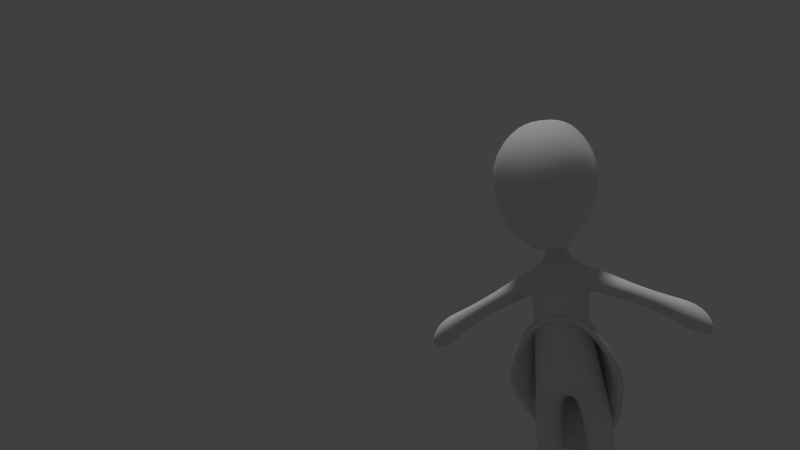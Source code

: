 # Source: harshil.blend  (saved by Blender 2.77.0; exported with 4.5.12 LTS)
import bpy
from mathutils import Matrix  # noqa: F401  (used for matrix-valued properties, if any)

bpy.ops.wm.read_factory_settings(use_empty=True)
scene = bpy.context.scene
scene.name = 'Scene'

# ---- collections
col_collection_1 = bpy.data.collections.new('Collection 1'); scene.collection.children.link(col_collection_1)
col_collection_11 = bpy.data.collections.new('Collection 11'); scene.collection.children.link(col_collection_11)

# ---- world
world_world = bpy.data.worlds.new('World'); scene.world = world_world
world_world.color = (0.05088, 0.05088, 0.05088)
world_world.use_sun_shadow = False
world_world.sun_shadow_jitter_overblur = 0.0
world_world.cycles.sampling_method = 'NONE'
world_world.cycles.sample_map_resolution = 256

# ---- cameras
cam_camera_001 = bpy.data.cameras.new('Camera.001')
cam_camera_001.clip_end = 100.0
cam_camera_001.lens = 35.0
cam_camera_001.sensor_width = 32.0
cam_camera_001.sensor_height = 18.0
cam_camera_001.display_size = 2.0
cam_camera_001.dof.focus_distance = 0.0
cam_camera_001.dof.aperture_fstop = 128.0
cam_camera_001.dof.aperture_blades = 6

# ---- lights
light_sun = bpy.data.lights.new('Sun', 'SUN')
light_sun.transmission_factor = 0.0
light_sun.angle = 0.1993
light_sun.energy = 1.0
light_sun.shadow_buffer_clip_start = 0.5
light_sun.shadow_soft_size = 0.1
light_sun.shadow_cascade_max_distance = 1000.0

# ---- meshes
me_cube_003 = bpy.data.meshes.new('Cube.003')
me_cube_003.from_pydata([(0.8252, 1.756, 11.45), (1.672, -0.1553, 11.18), (0.7126, -0.2411, 9.42), (0.798, -1.588, 11.01), (0.9518, -0.1817, 13.41), (0.9182, 1.339, 13.14), (1.45, 1.345, 11.4), (1.617, -0.09629, 12.26), (1.582, -0.7765, 11.08), (1.309, -0.2161, 10.06), (0.6848, -1.462, 9.687), (0.73, 1.196, 9.956), (0.8865, -1.667, 12.41), (0.0, 1.756, 11.44), (0.0, -1.814, 10.63), (0.0, -0.2481, 9.024), (0.0, -0.1817, 13.63), (1.194, 0.9287, 10.32), (1.251, -0.7568, 10.11), (1.39, 0.968, 12.26), (1.51, -0.8784, 12.19), (0.0, 1.339, 13.3), (0.0, 1.195, 9.74), (0.0, -2.003, 12.52), (0.0, -1.405, 9.199), (1.1, 1.079, 5.008), (1.1, -0.4231, 4.693), (0.9524, 0.7847, 6.389), (0.9607, -0.3871, 6.185), (0.0, 0.7466, 6.343), (0.0, 1.106, 4.878), (0.0, -0.7399, 6.13), (0.0, -0.7382, 4.631), (0.6025, 0.8357, 8.896), (0.6215, -0.1153, 8.816), (0.0, 0.8357, 9.114), (0.0, -0.1153, 8.907), (0.0, 1.132, 7.937), (0.8857, -0.2462, 8.059), (0.8857, 0.9319, 7.996), (0.0, -0.6105, 8.057), (0.8289, -0.3654, 7.31), (0.0, -0.7395, 7.211), (0.0, 0.8447, 7.235), (0.8289, 0.8447, 7.328), (1.475, 0.8909, 8.573), (1.409, -0.2675, 8.482), (1.262, -0.3208, 7.826), (1.207, 1.008, 7.783), (3.391, 0.686, 7.614), (3.345, -0.03392, 7.616), (3.142, -0.03951, 7.038), (3.129, 0.6324, 7.034), (3.987, 0.9068, 7.461), (3.953, -0.2334, 7.406), (3.809, -0.2436, 6.453), (3.786, 0.9776, 6.444), (0.3088, 0.6825, 9.198), (0.3223, 0.1074, 9.177), (0.0, 0.6825, 9.211), (0.0, 0.1074, 9.182), (0.367, 0.7425, 10.05), (0.2327, 0.001431, 9.451), (0.0, 0.7425, 10.08), (0.0, 0.001431, 9.505), (0.1721, 0.7871, 6.333), (0.2809, -0.6182, 4.674), (0.1361, 1.089, 4.771), (0.2892, -0.6587, 6.138), (0.1216, 0.8357, 9.07), (0.3127, -0.1153, 8.861), (0.4456, -0.473, 8.061), (0.1788, 1.092, 7.949), (0.1673, 0.8447, 7.254), (0.417, -0.5983, 7.26), (0.06232, 0.6825, 9.209), (0.06505, 0.1074, 9.181), (0.07407, 0.7425, 10.07), (0.04697, 0.001431, 9.494), (0.3677, 0.6248, 0.9475), (0.4957, -0.2097, 0.9932), (1.389, -0.068, 0.911), (1.442, 0.7151, 0.9107), (0.3233, 0.8363, 2.911), (1.138, -0.3194, 2.75), (1.144, 0.8877, 2.873), (0.3809, -0.4669, 2.775), (1.282, 0.7827, 4.094), (0.2619, 0.7653, 4.068), (1.281, -0.2789, 3.932), (0.3401, -0.3876, 3.899), (0.461, 0.6439, 1.497), (1.303, -0.1085, 1.459), (0.4879, -0.2204, 1.441), (1.311, 0.6961, 1.506), (2.431, 0.6371, 8.024), (2.204, 0.6874, 7.479), (2.405, 0.004598, 7.985), (2.225, -0.01156, 7.492), (4.417, 0.5911, 6.916), (4.403, 0.1023, 6.893), (4.469, 0.09791, 6.32), (4.459, 0.6215, 6.316), (0.2496, 0.888, 0.6386), (0.3396, -1.352, 0.6596), (1.436, -1.224, 0.6324), (1.561, 0.963, 0.5938), (0.3557, 0.9871, -0.0009818), (0.3591, -1.367, 0.01317), (1.391, -1.24, -0.008994), (1.396, 1.062, -0.03395), (0.2613, -1.363, 0.2072), (0.2578, 0.9916, 0.1931), (1.565, -1.235, 0.1733), (1.569, 1.067, 0.1483)], [], [(0, 13, 21, 5), (0, 5, 19, 6), (0, 6, 17, 11), (0, 11, 22, 13), (1, 6, 19, 7), (1, 7, 20, 8), (1, 8, 18, 9), (1, 9, 17, 6), (2, 10, 24, 15), (2, 15, 22, 11), (2, 11, 17, 9), (2, 9, 18, 10), (3, 8, 20, 12), (3, 12, 23, 14), (3, 14, 24, 10), (3, 10, 18, 8), (4, 12, 20, 7), (4, 7, 19, 5), (4, 5, 21, 16), (4, 16, 23, 12), (65, 27, 25, 67), (27, 28, 26, 25), (89, 87, 25, 26), (68, 31, 32, 66), (44, 41, 28, 27), (75, 57, 33, 69), (71, 38, 34, 70), (73, 44, 27, 65), (38, 39, 48, 47), (74, 41, 38, 71), (69, 33, 39, 72), (39, 38, 41, 44), (72, 39, 44, 73), (68, 28, 41, 74), (96, 95, 49, 52), (47, 46, 34, 38), (33, 34, 46, 45), (39, 33, 45, 48), (52, 49, 53, 56), (98, 97, 46, 47), (98, 96, 52, 51), (95, 97, 50, 49), (55, 56, 102, 101), (55, 54, 50, 51), (51, 52, 56, 55), (49, 50, 54, 53), (77, 61, 57, 75), (57, 58, 34, 33), (70, 34, 58, 76), (61, 62, 58, 57), (76, 58, 62, 78), (29, 65, 67, 30), (32, 30, 67, 66), (28, 68, 66, 26), (59, 75, 69, 35), (40, 71, 70, 36), (43, 73, 65, 29), (42, 74, 71, 40), (35, 69, 72, 37), (37, 72, 73, 43), (31, 68, 74, 42), (63, 77, 75, 59), (36, 70, 76, 60), (60, 76, 78, 64), (91, 94, 82, 79), (90, 89, 26, 66), (103, 104, 80, 79), (88, 90, 66, 67), (92, 94, 85, 84), (88, 87, 85, 83), (93, 92, 84, 86), (91, 93, 86, 83), (84, 85, 87, 89), (86, 84, 89, 90), (83, 86, 90, 88), (67, 25, 87, 88), (83, 85, 94, 91), (81, 82, 94, 92), (80, 81, 92, 93), (79, 80, 93, 91), (48, 45, 95, 96), (51, 50, 97, 98), (47, 48, 96, 98), (45, 46, 97, 95), (99, 100, 101, 102), (53, 54, 100, 99), (56, 53, 99, 102), (101, 100, 54, 55), (112, 111, 104, 103), (104, 105, 81, 80), (105, 106, 82, 81), (79, 82, 106, 103), (108, 107, 110, 109), (111, 113, 105, 104), (113, 114, 106, 105), (112, 114, 110, 107), (107, 108, 111, 112), (108, 109, 113, 111), (109, 110, 114, 113), (103, 106, 114, 112)])
me_cube_003.polygons.foreach_set('use_smooth', [True] * 100)
me_cube_003.use_remesh_preserve_volume = False
me_cube_003.use_remesh_preserve_attributes = False
me_cube_003.use_mirror_vertex_groups = False
me_cube_003.update()
me_cube_004 = bpy.data.meshes.new('Cube.004')
me_cube_004.from_pydata([(1.775, -0.684, 5.754), (1.642, 0.7322, 6.014), (0.5984, 0.8782, 7.15), (0.7277, -1.081, 6.557), (0.6776, -2.502, 5.687), (0.5624, 2.233, 6.106), (1.401, 1.808, 5.699), (-1.775, -0.684, 5.754), (-1.642, 0.7322, 6.014), (-0.5984, 0.8782, 7.15), (-0.7277, -1.081, 6.557), (-0.6776, -2.502, 5.687), (-0.5624, 2.233, 6.106), (-1.401, 1.808, 5.699), (1.717, -0.01284, 5.995), (1.177, 0.8141, 6.788), (0.6348, -0.1184, 7.09), (1.363, -0.9162, 6.257), (0.5832, 1.725, 6.789), (1.54, 1.391, 5.891), (2.036, 0.6389, 5.084), (2.048, -0.4516, 5.189), (0.7782, -1.895, 5.968), (1.819, -1.305, 5.417), (8.383e-16, 0.9041, 7.214), (8.383e-16, -1.139, 6.652), (0.4995, -3.028, 5.547), (1.311, -2.362, 5.476), (8.383e-16, -2.572, 5.799), (0.542, 2.544, 5.314), (1.062, 2.05, 5.976), (8.383e-16, 2.305, 6.133), (1.5, 1.823, 5.168), (-1.717, -0.01284, 5.995), (-1.177, 0.8141, 6.788), (-0.6348, -0.1184, 7.09), (-1.363, -0.9162, 6.257), (-0.5832, 1.725, 6.789), (-1.54, 1.391, 5.891), (-2.036, 0.6389, 5.084), (-2.048, -0.4516, 5.189), (-0.7782, -1.895, 5.968), (-1.819, -1.305, 5.417), (-0.4995, -3.028, 5.547), (-1.311, -2.362, 5.476), (-0.542, 2.544, 5.314), (-1.062, 2.05, 5.976), (-1.5, 1.823, 5.168), (1.239, -0.07694, 6.73), (1.129, 1.582, 6.509), (2.115, 0.03995, 5.116), (1.616, -1.81, 5.518), (1.829, 1.257, 5.097), (1.926, -0.8782, 5.282), (0.9403, -2.827, 5.434), (1.056, 2.277, 5.267), (-1.239, -0.07694, 6.73), (-1.129, 1.582, 6.509), (-2.115, 0.03995, 5.116), (-1.616, -1.81, 5.518), (4.18e-09, -0.1307, 7.166), (-1.829, 1.257, 5.097), (-1.926, -0.8782, 5.282), (8.383e-16, 1.779, 6.837), (8.383e-16, -1.982, 6.082), (-0.9403, -2.827, 5.434), (8.383e-16, -3.065, 5.559), (-1.056, 2.277, 5.267), (8.383e-16, 2.632, 5.32), (1.571, -0.6491, 5.645), (1.436, 0.6958, 5.912), (0.5245, 0.8393, 6.932), (0.6543, -0.9681, 6.366), (0.607, -2.414, 5.482), (0.4959, 2.037, 5.999), (1.218, 1.678, 5.638), (-1.571, -0.6491, 5.645), (-1.436, 0.6958, 5.912), (-0.5245, 0.8393, 6.932), (-0.6543, -0.9681, 6.366), (-0.607, -2.414, 5.482), (-0.4959, 2.037, 5.999), (-1.218, 1.678, 5.638), (1.512, -0.008016, 5.883), (1.015, 0.7802, 6.624), (0.5617, -0.0624, 6.875), (1.211, -0.8383, 6.099), (0.5127, 1.588, 6.614), (1.338, 1.309, 5.806), (1.822, 0.5988, 4.999), (1.834, -0.4302, 5.097), (0.7027, -1.783, 5.777), (1.622, -1.259, 5.302), (8.383e-16, 0.8625, 6.985), (8.383e-16, -1.018, 6.453), (0.4394, -2.952, 5.334), (1.214, -2.274, 5.283), (8.383e-16, -2.484, 5.582), (0.4767, 2.334, 5.236), (0.9243, 1.883, 5.887), (8.383e-16, 2.1, 6.021), (1.312, 1.694, 5.121), (-1.512, -0.008016, 5.883), (-1.015, 0.7802, 6.624), (-0.5617, -0.0624, 6.875), (-1.211, -0.8383, 6.099), (-0.5127, 1.588, 6.614), (-1.338, 1.309, 5.806), (-1.822, 0.5988, 4.999), (-1.834, -0.4302, 5.097), (-0.7027, -1.783, 5.777), (-1.622, -1.259, 5.302), (-0.4394, -2.952, 5.334), (-1.214, -2.274, 5.283), (-0.4767, 2.334, 5.236), (-0.9243, 1.883, 5.887), (-1.312, 1.694, 5.121), (1.08, -0.04209, 6.562), (0.9754, 1.474, 6.371), (1.901, 0.03295, 5.022), (1.484, -1.721, 5.348), (1.618, 1.181, 5.03), (1.711, -0.8432, 5.199), (0.8528, -2.743, 5.234), (0.9237, 2.093, 5.21), (-1.08, -0.04209, 6.562), (-0.9754, 1.474, 6.371), (-1.901, 0.03295, 5.022), (-1.484, -1.721, 5.348), (4.18e-09, -0.0691, 6.94), (-1.618, 1.181, 5.03), (-1.711, -0.8432, 5.199), (8.383e-16, 1.633, 6.655), (8.383e-16, -1.864, 5.88), (-0.8528, -2.743, 5.234), (8.383e-16, -2.992, 5.337), (-0.9237, 2.093, 5.21), (8.383e-16, 2.415, 5.234)], [], [(0, 14, 48, 17), (0, 17, 51, 23), (0, 23, 53, 21), (0, 21, 50, 14), (1, 15, 48, 14), (1, 14, 50, 20), (1, 20, 52, 19), (1, 19, 49, 15), (2, 16, 48, 15), (2, 15, 49, 18), (2, 18, 63, 24), (2, 24, 60, 16), (3, 17, 48, 16), (3, 16, 60, 25), (3, 25, 64, 22), (3, 22, 51, 17), (4, 28, 66, 26), (4, 26, 54, 27), (4, 27, 51, 22), (4, 22, 64, 28), (5, 31, 63, 18), (5, 18, 49, 30), (5, 30, 55, 29), (5, 29, 68, 31), (6, 32, 55, 30), (6, 30, 49, 19), (6, 19, 52, 32), (7, 33, 58, 40), (7, 40, 62, 42), (7, 42, 59, 36), (7, 36, 56, 33), (8, 34, 57, 38), (8, 38, 61, 39), (8, 39, 58, 33), (8, 33, 56, 34), (9, 35, 60, 24), (9, 24, 63, 37), (9, 37, 57, 34), (9, 34, 56, 35), (10, 36, 59, 41), (10, 41, 64, 25), (10, 25, 60, 35), (10, 35, 56, 36), (11, 28, 64, 41), (11, 41, 59, 44), (11, 44, 65, 43), (11, 43, 66, 28), (12, 31, 68, 45), (12, 45, 67, 46), (12, 46, 57, 37), (12, 37, 63, 31), (13, 47, 61, 38), (13, 38, 57, 46), (13, 46, 67, 47), (86, 117, 83, 69), (92, 120, 86, 69), (90, 122, 92, 69), (83, 119, 90, 69), (83, 117, 84, 70), (89, 119, 83, 70), (88, 121, 89, 70), (84, 118, 88, 70), (84, 117, 85, 71), (87, 118, 84, 71), (93, 132, 87, 71), (85, 129, 93, 71), (85, 117, 86, 72), (94, 129, 85, 72), (91, 133, 94, 72), (86, 120, 91, 72), (95, 135, 97, 73), (96, 123, 95, 73), (91, 120, 96, 73), (97, 133, 91, 73), (87, 132, 100, 74), (99, 118, 87, 74), (98, 124, 99, 74), (100, 137, 98, 74), (99, 124, 101, 75), (88, 118, 99, 75), (101, 121, 88, 75), (109, 127, 102, 76), (111, 131, 109, 76), (105, 128, 111, 76), (102, 125, 105, 76), (107, 126, 103, 77), (108, 130, 107, 77), (102, 127, 108, 77), (103, 125, 102, 77), (93, 129, 104, 78), (106, 132, 93, 78), (103, 126, 106, 78), (104, 125, 103, 78), (110, 128, 105, 79), (94, 133, 110, 79), (104, 129, 94, 79), (105, 125, 104, 79), (110, 133, 97, 80), (113, 128, 110, 80), (112, 134, 113, 80), (97, 135, 112, 80), (114, 137, 100, 81), (115, 136, 114, 81), (106, 126, 115, 81), (100, 132, 106, 81), (107, 130, 116, 82), (115, 126, 107, 82), (116, 136, 115, 82), (50, 21, 90, 119), (43, 65, 134, 112), (52, 20, 89, 121), (47, 67, 136, 116), (61, 47, 116, 130), (62, 40, 109, 131), (20, 50, 119, 89), (68, 29, 98, 137), (32, 52, 121, 101), (42, 62, 131, 111), (40, 58, 127, 109), (58, 39, 108, 127), (51, 27, 96, 120), (26, 66, 135, 95), (65, 44, 113, 134), (21, 53, 122, 90), (67, 45, 114, 136), (66, 43, 112, 135), (29, 55, 124, 98), (53, 23, 92, 122), (23, 51, 120, 92), (55, 32, 101, 124), (39, 61, 130, 108), (59, 42, 111, 128), (27, 54, 123, 96), (45, 68, 137, 114), (54, 26, 95, 123), (44, 59, 128, 113)])
me_cube_004.polygons.foreach_set('use_smooth', [True] * 136)
me_cube_004.use_remesh_preserve_volume = False
me_cube_004.use_remesh_preserve_attributes = False
me_cube_004.use_mirror_vertex_groups = False
me_cube_004.update()
me_sphere_002 = bpy.data.meshes.new('Sphere.002')
me_sphere_002.from_pydata([(-0.06524, 0.0, 0.1575), (-0.1205, 0.0, 0.1205), (-0.1575, 0.0, 0.06524), (-0.1705, 0.0, -7.452e-09), (-0.1575, 0.0, -0.06524), (-0.1205, 0.0, -0.1205), (-0.06524, 0.0, -0.1575), (-0.06027, 0.02497, 0.1575), (-0.1114, 0.04613, 0.1205), (-0.1455, 0.06027, 0.06524), (-0.1575, 0.06524, -1.016e-08), (-0.1455, 0.06027, -0.06524), (-0.1114, 0.04613, -0.1205), (-0.06027, 0.02497, -0.1575), (-0.04613, 0.04613, 0.1575), (-0.08524, 0.08524, 0.1205), (-0.1114, 0.1114, 0.06524), (-0.1205, 0.1205, -1.016e-08), (-0.1114, 0.1114, -0.06524), (-0.08524, 0.08524, -0.1205), (-0.04613, 0.04613, -0.1575), (-0.02497, 0.06027, 0.1575), (-0.04613, 0.1114, 0.1205), (-0.06027, 0.1455, 0.06524), (-0.06524, 0.1575, -1.016e-08), (-0.06027, 0.1455, -0.06524), (-0.04613, 0.1114, -0.1205), (-0.02497, 0.06027, -0.1575), (-1.812e-08, 0.06524, 0.1575), (-7.959e-09, 0.1205, 0.1205), (-1.05e-08, 0.1575, 0.06524), (4.742e-09, 0.1705, -1.016e-08), (-1.05e-08, 0.1575, -0.06524), (-7.959e-09, 0.1205, -0.1205), (-1.304e-08, 0.06524, -0.1575), (-3.559e-08, -2.378e-08, 0.1705), (0.02497, 0.06027, 0.1575), (0.04613, 0.1114, 0.1205), (0.06027, 0.1455, 0.06524), (0.06524, 0.1575, -1.016e-08), (0.06027, 0.1455, -0.06524), (0.04613, 0.1114, -0.1205), (0.02497, 0.06027, -0.1575), (0.04613, 0.04613, 0.1575), (0.08524, 0.08524, 0.1205), (0.1114, 0.1114, 0.06524), (0.1205, 0.1205, -1.016e-08), (0.1114, 0.1114, -0.06524), (0.08524, 0.08524, -0.1205), (0.04613, 0.04613, -0.1575), (0.06027, 0.02497, 0.1575), (0.1114, 0.04613, 0.1205), (0.1455, 0.06027, 0.06524), (0.1575, 0.06524, -1.016e-08), (0.1455, 0.06027, -0.06524), (0.1114, 0.04613, -0.1205), (0.06027, 0.02497, -0.1575), (0.06524, -2.032e-08, 0.1575), (0.1205, -3.302e-08, 0.1205), (0.1575, -4.064e-08, 0.06524), (0.1705, -5.589e-08, -1.016e-08), (0.1575, -4.064e-08, -0.06524), (0.1205, -3.302e-08, -0.1205), (0.06524, -2.54e-08, -0.1575), (0.06027, -0.02497, 0.1575), (0.1114, -0.04613, 0.1205), (0.1455, -0.06027, 0.06524), (0.1575, -0.06524, -1.016e-08), (0.1455, -0.06027, -0.06524), (0.1114, -0.04613, -0.1205), (0.06027, -0.02497, -0.1575), (0.04613, -0.04613, 0.1575), (0.08524, -0.08524, 0.1205), (0.1114, -0.1114, 0.06524), (0.1205, -0.1205, -1.016e-08), (0.1114, -0.1114, -0.06524), (0.08524, -0.08524, -0.1205), (0.04613, -0.04613, -0.1575), (0.02497, -0.06027, 0.1575), (0.04613, -0.1114, 0.1205), (0.06027, -0.1455, 0.06524), (0.06524, -0.1575, -1.016e-08), (0.06027, -0.1455, -0.06524), (0.04613, -0.1114, -0.1205), (0.02497, -0.06027, -0.1575), (-4.86e-08, -0.06524, 0.1575), (-7.655e-08, -0.1205, 0.1205), (-9.687e-08, -0.1575, 0.06524), (-1.07e-07, -0.1705, -1.016e-08), (-9.687e-08, -0.1575, -0.06524), (-7.655e-08, -0.1205, -0.1205), (-5.876e-08, -0.06524, -0.1575), (-0.02497, -0.06027, 0.1575), (-0.04613, -0.1114, 0.1205), (-0.06027, -0.1455, 0.06524), (-0.06524, -0.1575, -1.016e-08), (-0.06027, -0.1455, -0.06524), (-0.04613, -0.1114, -0.1205), (-0.02497, -0.06027, -0.1575), (-2.574e-08, 0.0, -0.1705), (-0.04613, -0.04613, 0.1575), (-0.08524, -0.08524, 0.1205), (-0.1114, -0.1114, 0.06524), (-0.1205, -0.1205, -1.016e-08), (-0.1114, -0.1114, -0.06524), (-0.08524, -0.08524, -0.1205), (-0.04613, -0.04613, -0.1575), (-0.06027, -0.02497, 0.1575), (-0.1114, -0.04613, 0.1205), (-0.1455, -0.06027, 0.06524), (-0.1575, -0.06524, -1.016e-08), (-0.1455, -0.06027, -0.06524), (-0.1114, -0.04613, -0.1205), (-0.06027, -0.02497, -0.1575)], [], [(9, 10, 3, 2), (12, 13, 6, 5), (8, 9, 2, 1), (11, 12, 5, 4), (7, 8, 1, 0), (10, 11, 4, 3), (15, 16, 9, 8), (18, 19, 12, 11), (14, 15, 8, 7), (17, 18, 11, 10), (16, 17, 10, 9), (19, 20, 13, 12), (22, 23, 16, 15), (25, 26, 19, 18), (21, 22, 15, 14), (24, 25, 18, 17), (23, 24, 17, 16), (26, 27, 20, 19), (29, 30, 23, 22), (32, 33, 26, 25), (28, 29, 22, 21), (31, 32, 25, 24), (30, 31, 24, 23), (33, 34, 27, 26), (37, 38, 30, 29), (40, 41, 33, 32), (36, 37, 29, 28), (39, 40, 32, 31), (38, 39, 31, 30), (41, 42, 34, 33), (44, 45, 38, 37), (47, 48, 41, 40), (43, 44, 37, 36), (46, 47, 40, 39), (45, 46, 39, 38), (48, 49, 42, 41), (51, 52, 45, 44), (54, 55, 48, 47), (50, 51, 44, 43), (53, 54, 47, 46), (52, 53, 46, 45), (55, 56, 49, 48), (58, 59, 52, 51), (61, 62, 55, 54), (57, 58, 51, 50), (60, 61, 54, 53), (59, 60, 53, 52), (62, 63, 56, 55), (65, 66, 59, 58), (68, 69, 62, 61), (64, 65, 58, 57), (67, 68, 61, 60), (66, 67, 60, 59), (69, 70, 63, 62), (72, 73, 66, 65), (75, 76, 69, 68), (71, 72, 65, 64), (74, 75, 68, 67), (73, 74, 67, 66), (76, 77, 70, 69), (79, 80, 73, 72), (82, 83, 76, 75), (78, 79, 72, 71), (81, 82, 75, 74), (80, 81, 74, 73), (83, 84, 77, 76), (86, 87, 80, 79), (89, 90, 83, 82), (85, 86, 79, 78), (88, 89, 82, 81), (87, 88, 81, 80), (90, 91, 84, 83), (93, 94, 87, 86), (96, 97, 90, 89), (92, 93, 86, 85), (95, 96, 89, 88), (94, 95, 88, 87), (97, 98, 91, 90), (101, 102, 94, 93), (104, 105, 97, 96), (100, 101, 93, 92), (103, 104, 96, 95), (102, 103, 95, 94), (105, 106, 98, 97), (108, 109, 102, 101), (111, 112, 105, 104), (107, 108, 101, 100), (110, 111, 104, 103), (109, 110, 103, 102), (112, 113, 106, 105), (35, 7, 0), (13, 99, 6), (20, 99, 13), (35, 14, 7), (27, 99, 20), (35, 21, 14), (34, 99, 27), (35, 28, 21), (42, 99, 34), (35, 36, 28), (49, 99, 42), (35, 43, 36), (56, 99, 49), (35, 50, 43), (63, 99, 56), (35, 57, 50), (70, 99, 63), (35, 64, 57), (77, 99, 70), (35, 71, 64), (84, 99, 77), (35, 78, 71), (91, 99, 84), (35, 85, 78), (98, 99, 91), (35, 92, 85), (106, 99, 98), (35, 100, 92), (113, 99, 106), (35, 107, 100), (1, 2, 109, 108), (4, 5, 112, 111), (0, 1, 108, 107), (3, 4, 111, 110), (6, 99, 113), (35, 0, 107), (2, 3, 110, 109), (5, 6, 113, 112)])
me_sphere_002.polygons.foreach_set('use_smooth', [True] * 128)
me_sphere_002.use_remesh_preserve_volume = False
me_sphere_002.use_remesh_preserve_attributes = False
me_sphere_002.use_mirror_vertex_groups = False
me_sphere_002.update()
me_mesh = bpy.data.meshes.new('Mesh')
me_mesh.from_pydata([(-0.7071, -0.7071, 0.0), (-0.7761, -0.6309, 0.0), (-0.8351, -0.5519, 0.0), (-0.8833, -0.4741, 0.0), (-0.921, -0.4003, 0.0), (-0.9491, -0.3322, 0.0), (-0.9692, -0.2702, 0.0), (-0.9829, -0.2144, 0.0), (-0.9915, -0.1642, 0.0), (-0.9965, -0.1187, 0.0), (-0.999, -0.07696, 0.0), (-0.9999, -0.0378, 0.0), (-1.0, -4.247e-07, 0.0), (-0.9999, 0.0378, 0.0), (-0.999, 0.07696, 0.0), (-0.9965, 0.1187, 0.0), (-0.9915, 0.1642, 0.0), (-0.9829, 0.2144, 0.0), (-0.9692, 0.2702, 0.0), (-0.9491, 0.3322, 0.0), (-0.921, 0.4003, 0.0), (-0.8833, 0.4741, 0.0), (-0.8351, 0.5519, 0.0), (-0.7761, 0.6309, 0.0), (-0.7071, 0.7071, 0.0), (-0.6309, 0.7761, 0.0), (-0.5519, 0.8351, 0.0), (-0.4741, 0.8833, 0.0), (-0.4003, 0.921, 0.0), (-0.3322, 0.9491, 0.0), (-0.2702, 0.9692, 0.0), (-0.2144, 0.9829, 0.0), (-0.1642, 0.9915, 0.0), (-0.1187, 0.9965, 0.0), (-0.07696, 0.999, 0.0), (-0.03779, 0.9999, 0.0), (1.296e-06, 1.0, 0.0), (0.0378, 0.9999, 0.0), (0.07697, 0.999, 0.0), (0.1187, 0.9965, 0.0), (0.1642, 0.9915, 0.0), (0.2144, 0.9829, 0.0), (0.2702, 0.9692, 0.0), (0.3322, 0.9491, 0.0), (0.4003, 0.921, 0.0), (0.4741, 0.8833, 0.0), (0.5519, 0.8351, 0.0), (0.6309, 0.7761, 0.0), (0.7071, 0.7071, 0.0), (0.7761, 0.6309, 0.0), (0.8351, 0.5519, 0.0), (0.8833, 0.4741, 0.0), (0.921, 0.4003, 0.0), (0.9491, 0.3321, 0.0), (0.9692, 0.2702, 0.0), (0.9829, 0.2144, 0.0), (0.9915, 0.1642, 0.0), (0.9965, 0.1187, 0.0), (0.999, 0.07696, 0.0), (0.9999, 0.03779, 0.0), (1.0, -3.01e-06, 0.0), (0.9999, -0.0378, 0.0), (0.999, -0.07697, 0.0), (0.9965, -0.1187, 0.0), (0.9915, -0.1642, 0.0), (0.9829, -0.2144, 0.0), (0.9692, -0.2702, 0.0), (0.9491, -0.3322, 0.0), (0.921, -0.4003, 0.0), (0.8833, -0.4741, 0.0), (0.8351, -0.5519, 0.0), (0.7761, -0.6309, 0.0), (0.7071, -0.7071, 0.0), (0.6309, -0.7761, 0.0), (0.5519, -0.8351, 0.0), (0.4741, -0.8833, 0.0), (0.4003, -0.921, 0.0), (0.3322, -0.9491, 0.0), (0.2702, -0.9692, 0.0), (0.2144, -0.9829, 0.0), (0.1642, -0.9915, 0.0), (0.1187, -0.9965, 0.0), (0.07696, -0.999, 0.0), (0.0378, -0.9999, 0.0), (4.247e-07, -1.0, 0.0), (-0.03779, -0.9999, 0.0), (-0.07696, -0.999, 0.0), (-0.1187, -0.9965, 0.0), (-0.1642, -0.9915, 0.0), (-0.2144, -0.9829, 0.0), (-0.2702, -0.9692, 0.0), (-0.3321, -0.9491, 0.0), (-0.4003, -0.921, 0.0), (-0.4741, -0.8833, 0.0), (-0.5519, -0.8351, 0.0), (-0.6309, -0.7761, 0.0), (-0.6665, -0.6665, 0.0), (-0.7315, -0.5947, 0.0), (-0.7872, -0.5203, 0.0), (-0.8326, -0.4469, 0.0), (-0.8681, -0.3774, 0.0), (-0.8946, -0.3131, 0.0), (-0.9136, -0.2547, 0.0), (-0.9265, -0.2021, 0.0), (-0.9346, -0.1548, 0.0), (-0.9393, -0.1119, 0.0), (-0.9417, -0.07255, 0.0), (-0.9425, -0.03563, 0.0), (-0.9426, -4.722e-07, 0.0), (-0.9425, 0.03563, 0.0), (-0.9417, 0.07255, 0.0), (-0.9393, 0.1119, 0.0), (-0.9346, 0.1548, 0.0), (-0.9265, 0.2021, 0.0), (-0.9136, 0.2547, 0.0), (-0.8946, 0.3131, 0.0), (-0.8681, 0.3774, 0.0), (-0.8326, 0.4469, 0.0), (-0.7872, 0.5203, 0.0), (-0.7315, 0.5947, 0.0), (-0.6665, 0.6665, 0.0), (-0.5947, 0.7315, 0.0), (-0.5203, 0.7872, 0.0), (-0.4469, 0.8326, 0.0), (-0.3774, 0.8681, 0.0), (-0.3131, 0.8946, 0.0), (-0.2547, 0.9136, 0.0), (-0.2021, 0.9265, 0.0), (-0.1548, 0.9346, 0.0), (-0.1119, 0.9393, 0.0), (-0.07255, 0.9417, 0.0), (-0.03563, 0.9425, 0.0), (1.265e-06, 0.9426, 0.0), (0.03563, 0.9425, 0.0), (0.07255, 0.9417, 0.0), (0.1119, 0.9393, 0.0), (0.1548, 0.9346, 0.0), (0.2021, 0.9265, 0.0), (0.2547, 0.9136, 0.0), (0.3131, 0.8946, 0.0), (0.3774, 0.8681, 0.0), (0.4469, 0.8326, 0.0), (0.5203, 0.7872, 0.0), (0.5947, 0.7315, 0.0), (0.6665, 0.6665, 0.0), (0.7315, 0.5947, 0.0), (0.7872, 0.5203, 0.0), (0.8326, 0.4469, 0.0), (0.8681, 0.3774, 0.0), (0.8946, 0.3131, 0.0), (0.9136, 0.2547, 0.0), (0.9265, 0.2021, 0.0), (0.9346, 0.1548, 0.0), (0.9393, 0.1119, 0.0), (0.9417, 0.07254, 0.0), (0.9425, 0.03562, 0.0), (0.9426, -2.909e-06, 0.0), (0.9425, -0.03563, 0.0), (0.9417, -0.07255, 0.0), (0.9393, -0.1119, 0.0), (0.9346, -0.1548, 0.0), (0.9265, -0.2021, 0.0), (0.9136, -0.2547, 0.0), (0.8946, -0.3131, 0.0), (0.8681, -0.3774, 0.0), (0.8326, -0.4469, 0.0), (0.7872, -0.5203, 0.0), (0.7315, -0.5947, 0.0), (0.6665, -0.6665, 0.0), (0.5947, -0.7315, 0.0), (0.5203, -0.7872, 0.0), (0.4469, -0.8326, 0.0), (0.3774, -0.8681, 0.0), (0.3131, -0.8946, 0.0), (0.2547, -0.9136, 0.0), (0.2021, -0.9265, 0.0), (0.1548, -0.9346, 0.0), (0.1119, -0.9393, 0.0), (0.07255, -0.9417, 0.0), (0.03563, -0.9425, 0.0), (4.434e-07, -0.9426, 0.0), (-0.03563, -0.9425, 0.0), (-0.07255, -0.9417, 0.0), (-0.1119, -0.9393, 0.0), (-0.1548, -0.9346, 0.0), (-0.2021, -0.9265, 0.0), (-0.2547, -0.9136, 0.0), (-0.3131, -0.8946, 0.0), (-0.3774, -0.8681, 0.0), (-0.4469, -0.8326, 0.0), (-0.5203, -0.7872, 0.0), (-0.5947, -0.7315, 0.0)], [], [(143, 144, 48, 47), (154, 155, 59, 58), (96, 97, 1, 0), (187, 188, 92, 91), (97, 98, 2, 1), (169, 170, 74, 73), (165, 166, 70, 69), (110, 111, 15, 14), (155, 156, 60, 59), (172, 173, 77, 76), (181, 182, 86, 85), (164, 165, 69, 68), (98, 99, 3, 2), (174, 175, 79, 78), (157, 158, 62, 61), (119, 120, 24, 23), (100, 101, 5, 4), (178, 179, 83, 82), (113, 114, 18, 17), (133, 134, 38, 37), (125, 126, 30, 29), (128, 129, 33, 32), (141, 142, 46, 45), (184, 185, 89, 88), (177, 178, 82, 81), (151, 152, 56, 55), (152, 153, 57, 56), (173, 174, 78, 77), (106, 107, 11, 10), (168, 169, 73, 72), (114, 115, 19, 18), (153, 154, 58, 57), (127, 128, 32, 31), (171, 172, 76, 75), (126, 127, 31, 30), (117, 118, 22, 21), (158, 159, 63, 62), (186, 187, 91, 90), (124, 125, 29, 28), (166, 167, 71, 70), (167, 168, 72, 71), (134, 135, 39, 38), (161, 162, 66, 65), (109, 110, 14, 13), (121, 122, 26, 25), (111, 112, 16, 15), (145, 146, 50, 49), (139, 140, 44, 43), (144, 145, 49, 48), (176, 177, 81, 80), (118, 119, 23, 22), (101, 102, 6, 5), (120, 121, 25, 24), (180, 181, 85, 84), (175, 176, 80, 79), (112, 113, 17, 16), (107, 108, 12, 11), (159, 160, 64, 63), (115, 116, 20, 19), (132, 133, 37, 36), (116, 117, 21, 20), (102, 103, 7, 6), (122, 123, 27, 26), (99, 100, 4, 3), (160, 161, 65, 64), (170, 171, 75, 74), (148, 149, 53, 52), (162, 163, 67, 66), (150, 151, 55, 54), (103, 104, 8, 7), (142, 143, 47, 46), (135, 136, 40, 39), (189, 190, 94, 93), (136, 137, 41, 40), (156, 157, 61, 60), (179, 180, 84, 83), (147, 148, 52, 51), (138, 139, 43, 42), (188, 189, 93, 92), (108, 109, 13, 12), (190, 191, 95, 94), (146, 147, 51, 50), (131, 132, 36, 35), (129, 130, 34, 33), (149, 150, 54, 53), (130, 131, 35, 34), (137, 138, 42, 41), (104, 105, 9, 8), (183, 184, 88, 87), (140, 141, 45, 44), (191, 96, 0, 95), (182, 183, 87, 86), (105, 106, 10, 9), (185, 186, 90, 89), (123, 124, 28, 27), (163, 164, 68, 67)])
me_mesh.use_remesh_preserve_volume = False
me_mesh.use_remesh_preserve_attributes = False
me_mesh.use_mirror_vertex_groups = False
me_mesh.update()
arm_armature = bpy.data.armatures.new('Armature')  # bones are not reproduced

# ---- objects
ob_sun = bpy.data.objects.new('Sun', light_sun)
ob_camera = bpy.data.objects.new('Camera', cam_camera_001)
ob_character = bpy.data.objects.new('Character', arm_armature)
ob_cube_001 = bpy.data.objects.new('Cube.001', me_cube_003)
ob_cube_002 = bpy.data.objects.new('Cube.002', me_cube_004)
ob_knee = bpy.data.objects.new('Knee', me_sphere_002)
ob_control = bpy.data.objects.new('Control', me_mesh)

# ---- transforms, parenting, visibility, modifiers, constraints
ob_sun.location = (13.2, -13.25, 8.355)
ob_sun.lineart.crease_threshold = 0.0
ob_camera.location = (5.785, -23.82, 8.489)
ob_camera.rotation_euler = (1.608, 0.09601, 0.4121)
ob_camera.lineart.crease_threshold = 0.0
ob_character.location = (0.0, 0.0, 4.294)
ob_character.show_in_front = True
ob_character.lineart.crease_threshold = 0.0
ob_cube_001.parent = ob_character
ob_cube_001.matrix_parent_inverse = Matrix(((1.0, 0.0, 0.0, -0.0), (0.0, 1.0, 0.0, -0.0), (0.0, 0.0, 1.0, -4.294), (0.0, 0.0, 0.0, 1.0)))
ob_cube_001.location = (0.0, 0.0, -4.768e-07)
ob_cube_001.scale = (0.8911, 0.8911, 0.8911)
ob_cube_001.lineart.crease_threshold = 0.0
_vg = ob_cube_001.vertex_groups.new(name='Stomach')
for _i, _w in zip([25, 26, 27, 28, 29, 30, 31, 32, 40, 41, 42, 43, 44, 65, 66, 67, 68, 73, 74], [0.06711, 0.03135, 0.7605, 0.7913, 0.7723, 0.4213, 0.8076, 0.5271, 0.003728, 0.102, 0.1453, 0.132, 0.1115, 0.7887, 0.1689, 0.1615, 0.8295, 0.1165, 0.1125]): _vg.add([_i], _w, 'REPLACE')
_vg = ob_cube_001.vertex_groups.new(name='Chest')
for _i, _w in zip([27, 28, 29, 31, 33, 34, 35, 36, 37, 38, 39, 40, 41, 42, 43, 44, 47, 57, 58, 59, 60, 61, 62, 63, 65, 68, 69, 70, 71, 72, 73, 74, 75, 76, 77], [0.1112, 0.09334, 0.09745, 0.1138, 0.0915, 0.1107, 0.6058, 0.7281, 0.7278, 0.2069, 0.1681, 0.8096, 0.7663, 0.8014, 0.7795, 0.7195, 0.00294, 0.06491, 0.05583, 0.1404, 0.06385, 0.0399, 0.007282, 0.04297, 0.09798, 0.0952, 0.586, 0.6506, 0.7318, 0.6911, 0.7887, 0.8278, 0.1404, 0.07029, 0.0421]): _vg.add([_i], _w, 'REPLACE')
_vg = ob_cube_001.vertex_groups.new(name='Head')
for _i, _w in zip([0, 1, 2, 3, 4, 5, 6, 7, 8, 9, 10, 11, 12, 13, 14, 15, 16, 17, 18, 19, 20, 21, 22, 23, 24, 33, 34, 35, 36, 37, 57, 58, 59, 60, 61, 62, 63, 64, 69, 70, 75, 76, 77, 78], [1.0, 1.0, 1.0, 1.0, 1.0, 1.0, 1.0, 1.0, 1.0, 1.0, 1.0, 1.0, 1.0, 1.0, 1.0, 1.0, 1.0, 1.0, 1.0, 1.0, 1.0, 1.0, 1.0, 1.0, 1.0, 0.06403, 0.05869, 0.199, 0.1444, 0.00932, 0.8184, 0.8468, 0.822, 0.9088, 0.9121, 0.9334, 0.9314, 0.9985, 0.1691, 0.1273, 0.8213, 0.8926, 0.9301, 0.9879]): _vg.add([_i], _w, 'REPLACE')
_vg = ob_cube_001.vertex_groups.new(name='Leg Upper.L')
for _i, _w in zip([25, 26, 27, 28, 29, 30, 31, 32, 65, 66, 67, 68, 83, 84, 85, 86, 87, 88, 89, 90, 91, 94], [0.9242, 0.9541, 0.108, 0.1027, 0.1191, 0.5562, 0.07198, 0.4591, 0.1013, 0.8249, 0.8294, 0.06898, 0.943, 0.1399, 0.8775, 0.8569, 0.9921, 0.9839, 0.9667, 0.982, 0.03053, 0.02114]): _vg.add([_i], _w, 'REPLACE')
_vg = ob_cube_001.vertex_groups.new(name='Leg Lower.L')
for _i, _w in zip([83, 84, 85, 86, 89, 91, 92, 93, 94], [0.05636, 0.86, 0.1222, 0.1427, 0.01153, 1.0, 1.0, 1.0, 1.0]): _vg.add([_i], _w, 'REPLACE')
_vg = ob_cube_001.vertex_groups.new(name='Arm Upper.L')
for _i, _w in zip([2, 10, 15, 33, 34, 35, 36, 37, 38, 39, 40, 41, 42, 43, 44, 45, 46, 47, 48, 57, 58, 59, 60, 61, 62, 69, 70, 71, 72, 73, 74, 75, 76, 95, 96, 98], [0.0, 0.0, 0.0, 0.3065, 0.1785, 0.0, 0.0, 0.01596, 0.1052, 0.2953, 0.0, 0.06854, 0.02247, 0.06533, 0.08987, 0.9554, 0.9499, 0.9111, 0.9239, 0.0, 0.0, 0.0, 0.0, 0.03559, 0.0256, 0.0, 0.0, 0.0, 0.0, 0.07446, 0.02759, 0.0, 0.0, 0.005702, 0.00823, 0.001048]): _vg.add([_i], _w, 'REPLACE')
_vg = ob_cube_001.vertex_groups.new(name='Arm Lower.L')
for _i, _w in zip([45, 46, 47, 48, 49, 50, 51, 52, 53, 54, 55, 56, 95, 96, 97, 98, 99, 100, 101, 102], [0.0138, 0.02072, 0.0603, 0.05565, 0.999, 0.9991, 0.9993, 0.9992, 0.9999, 0.9999, 1.0, 0.9999, 0.9717, 0.9702, 0.9756, 0.9736, 1.0, 1.0, 1.0, 1.0]): _vg.add([_i], _w, 'REPLACE')
_vg = ob_cube_001.vertex_groups.new(name='Leg Upper.R')
_vg = ob_cube_001.vertex_groups.new(name='Leg Lower.R')
_vg = ob_cube_001.vertex_groups.new(name='Arm Upper.R')
_vg = ob_cube_001.vertex_groups.new(name='Arm Lower.R')
_vg = ob_cube_001.vertex_groups.new(name='Foot.L')
_vg.add([79, 80, 81, 82, 103, 104, 105, 106, 107, 108, 109, 110, 111, 112, 113, 114], 1.0, 'REPLACE')
_vg = ob_cube_001.vertex_groups.new(name='Foot.R')
_m = ob_cube_001.modifiers.new('Mirror', 'MIRROR')
_m.use_clip = True
_m = ob_cube_001.modifiers.new('Subsurf', 'SUBSURF')
_m.uv_smooth = 'PRESERVE_CORNERS'
_m.quality = 2
_m.show_only_control_edges = False
_m = ob_cube_001.modifiers.new('Armature', 'ARMATURE')
_m.object = ob_character
_m.use_bone_envelopes = True
ob_cube_002.parent = ob_character
ob_cube_002.matrix_parent_inverse = Matrix(((-1.0, -6.918e-08, -7.091e-08, 5.058e-07), (-4.66e-08, -0.3032, 0.9529, -10.51), (-8.742e-08, 0.9529, 0.3032, -2.707), (0.0, 0.0, 0.0, 1.0)))
ob_cube_002.location = (-0.01578, -0.1852, 7.039)
ob_cube_002.scale = (0.7283, 0.7283, 0.7283)
ob_cube_002.lineart.crease_threshold = 0.0
ob_knee.location = (0.0, 0.0, 0.0)
ob_knee.hide_viewport = True
ob_knee.hide_render = True
ob_knee.lineart.crease_threshold = 0.0
ob_control.location = (-0.03933, 0.01963, -6.182e-08)
ob_control.scale = (2.54, 2.54, 2.54)
ob_control.hide_viewport = True
ob_control.hide_render = True
ob_control.lineart.crease_threshold = 0.0

# ---- collection membership
col_collection_1.objects.link(ob_sun)
col_collection_1.objects.link(ob_camera)
col_collection_1.objects.link(ob_character)
col_collection_1.objects.link(ob_cube_001)
col_collection_1.objects.link(ob_cube_002)
col_collection_1.objects.link(ob_knee)
col_collection_11.objects.link(ob_control)

# ---- scene / render settings (as saved in the file)
scene.camera = ob_camera
scene.frame_start = 1; scene.frame_end = 31; scene.frame_set(9)
scene.render.engine = 'BLENDER_EEVEE_NEXT'
scene.render.image_settings.file_format = 'FFMPEG'
scene.render.image_settings.color_mode = 'RGB'
scene.render.image_settings.compression = 90
scene.render.resolution_percentage = 50
scene.render.dither_intensity = 0.0
scene.render.use_render_cache = True
scene.render.bake_margin = 2
scene.render.bake_bias = 0.0
scene.cycles.feature_set = 'EXPERIMENTAL'
scene.cycles.use_denoising = False
scene.cycles.samples = 10
scene.cycles.sampling_pattern = 'TABULATED_SOBOL'
scene.cycles.light_sampling_threshold = 0.0
scene.cycles.use_adaptive_sampling = False
scene.cycles.use_light_tree = False
scene.cycles.blur_glossy = 0.0
scene.cycles.volume_bounces = 1
scene.cycles.pixel_filter_type = 'GAUSSIAN'
scene.cycles.sample_clamp_indirect = 0.0
scene.view_settings.view_transform = 'Standard'
bpy.context.view_layer.update()
